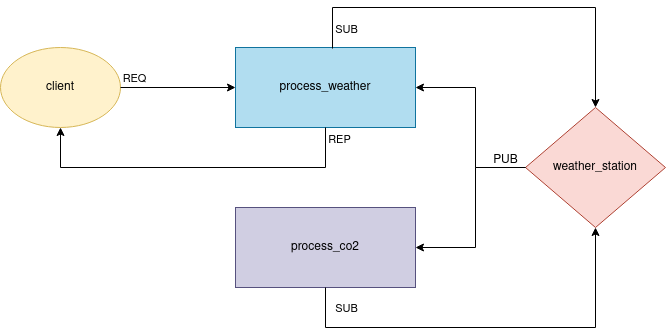

The diagram above was exported from draw.io. Its source (the exported page's mxGraphModel, read from the mxfile embedded in the PNG):
<mxGraphModel dx="1362" dy="765" grid="1" gridSize="10" guides="1" tooltips="1" connect="1" arrows="1" fold="1" page="1" pageScale="1" pageWidth="850" pageHeight="1100" math="0" shadow="0">
  <root>
    <mxCell id="0" />
    <mxCell id="1" parent="0" />
    <mxCell id="s1KcRkCFMJzqIeFd3t75-1" value="client" style="ellipse;whiteSpace=wrap;html=1;fillColor=#fff2cc;strokeColor=#d6b656;" parent="1" vertex="1">
      <mxGeometry x="80" y="320" width="120" height="80" as="geometry" />
    </mxCell>
    <mxCell id="G9_IlNEMw3N9oDCuEK9L-3" value="process_weather" style="rounded=0;whiteSpace=wrap;html=1;fillColor=#b1ddf0;strokeColor=#10739e;" vertex="1" parent="1">
      <mxGeometry x="315" y="320" width="180" height="80" as="geometry" />
    </mxCell>
    <mxCell id="G9_IlNEMw3N9oDCuEK9L-4" value="process_co2" style="rounded=0;whiteSpace=wrap;html=1;fillColor=#d0cee2;strokeColor=#56517e;" vertex="1" parent="1">
      <mxGeometry x="315" y="480" width="180" height="80" as="geometry" />
    </mxCell>
    <mxCell id="G9_IlNEMw3N9oDCuEK9L-5" value="weather_station" style="rhombus;whiteSpace=wrap;html=1;fillColor=#fad9d5;strokeColor=#ae4132;" vertex="1" parent="1">
      <mxGeometry x="605" y="380" width="140" height="120" as="geometry" />
    </mxCell>
    <mxCell id="G9_IlNEMw3N9oDCuEK9L-6" value="" style="endArrow=classic;html=1;rounded=0;exitX=0;exitY=0.5;exitDx=0;exitDy=0;entryX=1;entryY=0.5;entryDx=0;entryDy=0;" edge="1" parent="1" source="G9_IlNEMw3N9oDCuEK9L-5" target="G9_IlNEMw3N9oDCuEK9L-3">
      <mxGeometry width="50" height="50" relative="1" as="geometry">
        <mxPoint x="495" y="420" as="sourcePoint" />
        <mxPoint x="545" y="370" as="targetPoint" />
        <Array as="points">
          <mxPoint x="555" y="440" />
          <mxPoint x="555" y="360" />
        </Array>
      </mxGeometry>
    </mxCell>
    <mxCell id="G9_IlNEMw3N9oDCuEK9L-7" value="" style="endArrow=classic;html=1;rounded=0;exitX=0;exitY=0.5;exitDx=0;exitDy=0;entryX=1;entryY=0.5;entryDx=0;entryDy=0;" edge="1" parent="1" source="G9_IlNEMw3N9oDCuEK9L-5" target="G9_IlNEMw3N9oDCuEK9L-4">
      <mxGeometry width="50" height="50" relative="1" as="geometry">
        <mxPoint x="495" y="420" as="sourcePoint" />
        <mxPoint x="545" y="370" as="targetPoint" />
        <Array as="points">
          <mxPoint x="555" y="440" />
          <mxPoint x="555" y="520" />
        </Array>
      </mxGeometry>
    </mxCell>
    <mxCell id="G9_IlNEMw3N9oDCuEK9L-8" value="PUB" style="text;html=1;align=center;verticalAlign=middle;resizable=0;points=[];autosize=1;strokeColor=none;fillColor=none;" vertex="1" parent="1">
      <mxGeometry x="560" y="418" width="50" height="30" as="geometry" />
    </mxCell>
    <mxCell id="G9_IlNEMw3N9oDCuEK9L-9" value="" style="endArrow=classic;html=1;rounded=0;exitX=0.539;exitY=0.013;exitDx=0;exitDy=0;exitPerimeter=0;entryX=0.5;entryY=0;entryDx=0;entryDy=0;" edge="1" parent="1" source="G9_IlNEMw3N9oDCuEK9L-3" target="G9_IlNEMw3N9oDCuEK9L-5">
      <mxGeometry width="50" height="50" relative="1" as="geometry">
        <mxPoint x="495" y="420" as="sourcePoint" />
        <mxPoint x="545" y="370" as="targetPoint" />
        <Array as="points">
          <mxPoint x="412" y="280" />
          <mxPoint x="675" y="280" />
        </Array>
      </mxGeometry>
    </mxCell>
    <mxCell id="G9_IlNEMw3N9oDCuEK9L-10" value="SUB" style="edgeLabel;html=1;align=center;verticalAlign=middle;resizable=0;points=[];" vertex="1" connectable="0" parent="G9_IlNEMw3N9oDCuEK9L-9">
      <mxGeometry x="-0.9008" y="-4" relative="1" as="geometry">
        <mxPoint x="9" as="offset" />
      </mxGeometry>
    </mxCell>
    <mxCell id="G9_IlNEMw3N9oDCuEK9L-12" value="" style="endArrow=classic;html=1;rounded=0;exitX=0.5;exitY=1;exitDx=0;exitDy=0;entryX=0.5;entryY=1;entryDx=0;entryDy=0;" edge="1" parent="1" source="G9_IlNEMw3N9oDCuEK9L-4" target="G9_IlNEMw3N9oDCuEK9L-5">
      <mxGeometry width="50" height="50" relative="1" as="geometry">
        <mxPoint x="495" y="420" as="sourcePoint" />
        <mxPoint x="545" y="370" as="targetPoint" />
        <Array as="points">
          <mxPoint x="405" y="600" />
          <mxPoint x="675" y="600" />
        </Array>
      </mxGeometry>
    </mxCell>
    <mxCell id="G9_IlNEMw3N9oDCuEK9L-13" value="SUB" style="edgeLabel;html=1;align=center;verticalAlign=middle;resizable=0;points=[];" vertex="1" connectable="0" parent="G9_IlNEMw3N9oDCuEK9L-12">
      <mxGeometry x="-0.9024" y="3" relative="1" as="geometry">
        <mxPoint x="17" as="offset" />
      </mxGeometry>
    </mxCell>
    <mxCell id="G9_IlNEMw3N9oDCuEK9L-14" value="" style="endArrow=classic;html=1;rounded=0;exitX=1;exitY=0.5;exitDx=0;exitDy=0;entryX=0;entryY=0.5;entryDx=0;entryDy=0;" edge="1" parent="1" source="s1KcRkCFMJzqIeFd3t75-1" target="G9_IlNEMw3N9oDCuEK9L-3">
      <mxGeometry width="50" height="50" relative="1" as="geometry">
        <mxPoint x="400" y="420" as="sourcePoint" />
        <mxPoint x="310" y="340" as="targetPoint" />
      </mxGeometry>
    </mxCell>
    <mxCell id="G9_IlNEMw3N9oDCuEK9L-15" value="REQ" style="edgeLabel;html=1;align=center;verticalAlign=middle;resizable=0;points=[];" vertex="1" connectable="0" parent="G9_IlNEMw3N9oDCuEK9L-14">
      <mxGeometry x="-0.8087" y="2" relative="1" as="geometry">
        <mxPoint x="2" y="-8" as="offset" />
      </mxGeometry>
    </mxCell>
    <mxCell id="G9_IlNEMw3N9oDCuEK9L-16" value="" style="endArrow=classic;html=1;rounded=0;exitX=0.5;exitY=1;exitDx=0;exitDy=0;entryX=0.5;entryY=1;entryDx=0;entryDy=0;" edge="1" parent="1" source="G9_IlNEMw3N9oDCuEK9L-3" target="s1KcRkCFMJzqIeFd3t75-1">
      <mxGeometry width="50" height="50" relative="1" as="geometry">
        <mxPoint x="400" y="420" as="sourcePoint" />
        <mxPoint x="450" y="370" as="targetPoint" />
        <Array as="points">
          <mxPoint x="405" y="440" />
          <mxPoint x="140" y="440" />
        </Array>
      </mxGeometry>
    </mxCell>
    <mxCell id="G9_IlNEMw3N9oDCuEK9L-17" value="REP" style="edgeLabel;html=1;align=center;verticalAlign=middle;resizable=0;points=[];" vertex="1" connectable="0" parent="G9_IlNEMw3N9oDCuEK9L-16">
      <mxGeometry x="-0.9362" y="3" relative="1" as="geometry">
        <mxPoint x="10" as="offset" />
      </mxGeometry>
    </mxCell>
  </root>
</mxGraphModel>